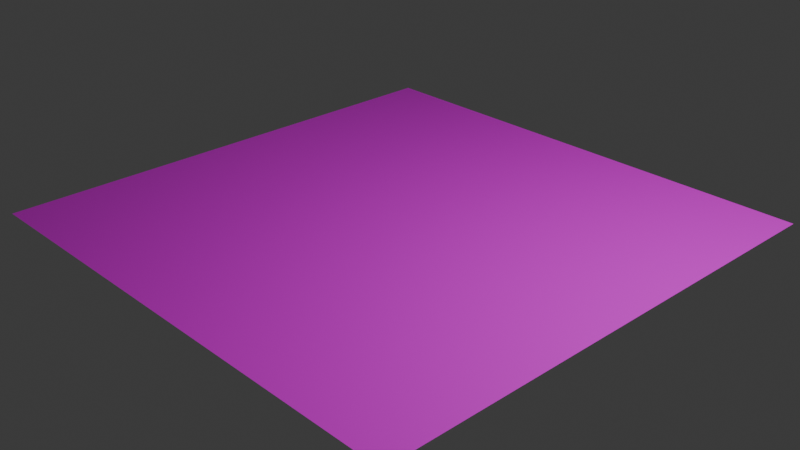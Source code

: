 # Source: floor.blend  (saved by Blender 4.1.24; exported with 4.5.12 LTS)
import bpy
from mathutils import Matrix  # noqa: F401  (used for matrix-valued properties, if any)

bpy.ops.wm.read_factory_settings(use_empty=True)
scene = bpy.context.scene
scene.name = 'Scene'

# ---- collections
col_collection = bpy.data.collections.new('Collection'); scene.collection.children.link(col_collection)

# ---- images (referenced by path relative to the original .blend; pixels are not part of the script)
import os
ASSET_DIR = os.environ.get("B2B_ASSET_DIR", "")  # directory of the original .blend (textures are referenced by path, not embedded)
HERE = os.path.dirname(os.path.abspath(__file__))  # packed textures are extracted next to this script under _unpacked/

def load_image(name, relpath, width, height, colorspace="sRGB"):
    """Load a texture the original file referenced (path relative to the .blend, or extracted next to this script)."""
    p = next((c for c in (os.path.join(HERE, relpath), os.path.join(ASSET_DIR, relpath)) if relpath and os.path.exists(c)), "")
    if p:
        img = bpy.data.images.load(p, check_existing=True)
        img.name = name
    else:  # same state as the original file: an image datablock whose file is absent (Cycles renders it pink)
        img = bpy.data.images.new(name, width, height)
        img.source = "FILE"
        img.filepath = "//" + (relpath or name)
    img.colorspace_settings.name = colorspace
    return img
img_checkerboard_png = load_image('checkerBoard.png', 'checkerBoard.png', 1024, 1024, 'sRGB')

# ---- materials (node trees are filled in below, after node groups)
mat_x = bpy.data.materials.new('マテリアル')
mat_x.use_transparent_shadow = False

# ---- material node trees
mat_x.use_nodes = True; mat_x.node_tree.nodes.clear()
_N = mat_x.node_tree.nodes; _L = mat_x.node_tree.links
n0 = _N.new('ShaderNodeBsdfPrincipled'); n0.name = 'プリンシプルBSDF'; n0.location = (10, 300)
n1 = _N.new('ShaderNodeOutputMaterial'); n1.name = 'マテリアル出力'; n1.location = (300, 300)
n2 = _N.new('ShaderNodeTexImage'); n2.name = '画像テクスチャ'; n2.location = (-280, 275)
n2.image = img_checkerboard_png
_L.new(n0.outputs[0], n1.inputs[0])
_L.new(n2.outputs[0], n0.inputs[0])
n1.is_active_output = True

# ---- world
world_world = bpy.data.worlds.new('World'); scene.world = world_world
world_world.use_nodes = True; world_world.node_tree.nodes.clear()
_N = world_world.node_tree.nodes; _L = world_world.node_tree.links
n0 = _N.new('ShaderNodeOutputWorld'); n0.name = 'World Output'; n0.location = (300, 300)
n1 = _N.new('ShaderNodeBackground'); n1.name = 'Background'; n1.location = (10, 300)
n1.inputs[0].default_value = (0.05088, 0.05088, 0.05088, 1.0)
_L.new(n1.outputs[0], n0.inputs[0])
n0.is_active_output = True
world_world.color = (0.05088, 0.05088, 0.05088)
world_world.use_sun_shadow = False
world_world.sun_shadow_jitter_overblur = 0.0

# ---- cameras
cam_camera = bpy.data.cameras.new('Camera')
cam_camera.clip_end = 100.0
cam_camera.ortho_scale = 7.314

# ---- lights
light_light = bpy.data.lights.new('Light', 'POINT')
light_light.transmission_factor = 0.0
light_light.energy = 1000.0
light_light.shadow_soft_size = 0.1
light_light.shadow_maximum_resolution = 0.006
light_light.use_absolute_resolution = True

# ---- meshes
me_x = bpy.data.meshes.new('平面')
me_x.from_pydata([(-2.8, -2.8, 0.0), (2.8, -2.8, 0.0), (-2.8, 2.8, 0.0), (2.8, 2.8, 0.0)], [], [(0, 1, 3, 2)])
_uv = me_x.uv_layers.new(name='UVマップ')
_uv.uv.foreach_set('vector', [0.0, 0.0, 1.0, 0.0, 1.0, 1.0, 0.0, 1.0])
me_x.materials.append(mat_x)
me_x.update()

# ---- objects
ob_light = bpy.data.objects.new('Light', light_light)
ob_camera = bpy.data.objects.new('Camera', cam_camera)
ob_x = bpy.data.objects.new('平面', me_x)

# ---- transforms, parenting, visibility, modifiers, constraints
ob_light.location = (4.076, 1.005, 5.904)
ob_light.rotation_euler = (0.6503, 0.05522, 1.866)
ob_light.lock_rotations_4d = False
ob_light.empty_display_type = 'ARROWS'
ob_light.color = (0.0, 0.0, 0.0, 0.0)
ob_light.lineart.crease_threshold = 0.0
ob_camera.location = (7.359, -6.926, 4.958)
ob_camera.rotation_euler = (1.109, 0.0, 0.8149)
ob_camera.lock_rotations_4d = False
ob_camera.empty_display_type = 'ARROWS'
ob_camera.color = (0.0, 0.0, 0.0, 0.0)
ob_camera.display_type = 'WIRE'
ob_camera.lineart.crease_threshold = 0.0
ob_x.location = (0.0, 0.0, 0.0)

# ---- collection membership
col_collection.objects.link(ob_light)
col_collection.objects.link(ob_camera)
col_collection.objects.link(ob_x)

# ---- scene / render settings (as saved in the file)
scene.camera = ob_camera
scene.frame_start = 1; scene.frame_end = 250; scene.frame_set(1)
scene.render.engine = 'BLENDER_EEVEE_NEXT'
scene.cycles.sampling_pattern = 'TABULATED_SOBOL'
scene.eevee.ray_tracing_options.trace_max_roughness = 0.0
bpy.context.view_layer.update()
